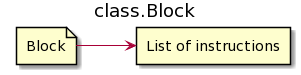

The diagram above was rendered by PlantUML. Its source (embedded in the PNG):
@startuml
left to right direction
title class.Block

file Block
rectangle "List of instructions" as list

Block-->list
@enduml